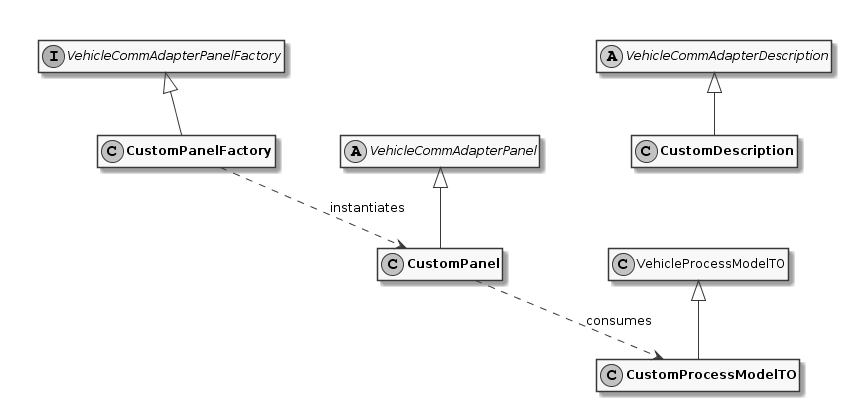

The diagram above was rendered by PlantUML. Its source (embedded in the PNG):
@startuml
skinparam monochrome true
hide empty members

together {
  interface VehicleCommAdapterPanelFactory

  class "**CustomPanelFactory**" as CustomPanelFactory

  VehicleCommAdapterPanelFactory <|-- CustomPanelFactory
}

together {
  abstract class VehicleCommAdapterPanel

  class "**CustomPanel**" as CustomPanel

  VehicleCommAdapterPanel <|-- CustomPanel
}

together {
  abstract class VehicleCommAdapterDescription

  class "**CustomDescription**" as CustomDescription

  VehicleCommAdapterDescription <|-- CustomDescription
}

together {
  class VehicleProcessModelTO

  class "**CustomProcessModelTO**" as CustomProcessModelTO

  VehicleProcessModelTO <|-- CustomProcessModelTO
}

CustomPanelFactory ..> CustomPanel : instantiates

CustomPanel ..> CustomProcessModelTO : consumes
@enduml